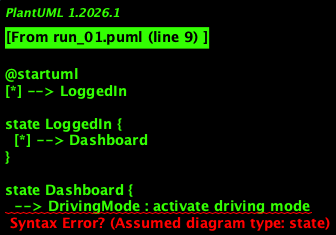

The diagram above was rendered by PlantUML. Its source (embedded in the PNG):
@startuml
[*] --> LoggedIn

state LoggedIn {
  [*] --> Dashboard
}

state Dashboard {
  --> DrivingMode : activate driving mode
  --> OtherOptions : choose other options
  --> FoodSelection : hungry
}

state DrivingMode {
  --> DrivingMode : continue driving
  --> AccidentReported : accident occurs
}

state AccidentReported {
  --> NotificationSent : notify authorities
  --> Dashboard : back to dashboard
}

state FoodSelection {
  state EatPlace
  state MenuView
  state OrderPlaced

  --> EatPlace : select place
  EatPlace --> MenuView : view menu
  MenuView --> OrderPlaced : place order
  OrderPlaced --> Dashboard : done ordering
}

state JourneyComplete {
  --> FeedbackRequest : provide feedback
}

state FeedbackRequest {
  --> Dashboard : journey complete
}
@enduml